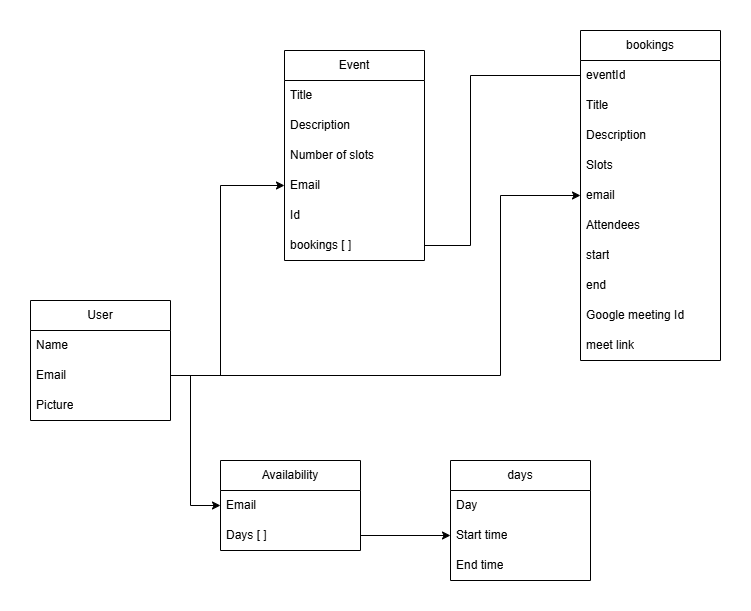

The diagram above was exported from draw.io. Its source (the exported page's mxGraphModel, read from the mxfile embedded in the PNG):
<mxGraphModel dx="1042" dy="565" grid="1" gridSize="10" guides="1" tooltips="1" connect="1" arrows="1" fold="1" page="1" pageScale="1" pageWidth="827" pageHeight="1169" math="0" shadow="0">
  <root>
    <mxCell id="0" />
    <mxCell id="1" parent="0" />
    <mxCell id="2" value="User" style="swimlane;fontStyle=0;childLayout=stackLayout;horizontal=1;startSize=30;horizontalStack=0;resizeParent=1;resizeParentMax=0;resizeLast=0;collapsible=1;marginBottom=0;whiteSpace=wrap;html=1;" vertex="1" parent="1">
      <mxGeometry x="90" y="780" width="140" height="120" as="geometry" />
    </mxCell>
    <mxCell id="3" value="Name" style="text;strokeColor=none;fillColor=none;align=left;verticalAlign=middle;spacingLeft=4;spacingRight=4;overflow=hidden;points=[[0,0.5],[1,0.5]];portConstraint=eastwest;rotatable=0;whiteSpace=wrap;html=1;" vertex="1" parent="2">
      <mxGeometry y="30" width="140" height="30" as="geometry" />
    </mxCell>
    <mxCell id="4" value="Email" style="text;strokeColor=none;fillColor=none;align=left;verticalAlign=middle;spacingLeft=4;spacingRight=4;overflow=hidden;points=[[0,0.5],[1,0.5]];portConstraint=eastwest;rotatable=0;whiteSpace=wrap;html=1;" vertex="1" parent="2">
      <mxGeometry y="60" width="140" height="30" as="geometry" />
    </mxCell>
    <mxCell id="5" value="Picture" style="text;strokeColor=none;fillColor=none;align=left;verticalAlign=middle;spacingLeft=4;spacingRight=4;overflow=hidden;points=[[0,0.5],[1,0.5]];portConstraint=eastwest;rotatable=0;whiteSpace=wrap;html=1;" vertex="1" parent="2">
      <mxGeometry y="90" width="140" height="30" as="geometry" />
    </mxCell>
    <mxCell id="6" value="Event" style="swimlane;fontStyle=0;childLayout=stackLayout;horizontal=1;startSize=30;horizontalStack=0;resizeParent=1;resizeParentMax=0;resizeLast=0;collapsible=1;marginBottom=0;whiteSpace=wrap;html=1;" vertex="1" parent="1">
      <mxGeometry x="344" y="530" width="140" height="210" as="geometry" />
    </mxCell>
    <mxCell id="7" value="Title" style="text;strokeColor=none;fillColor=none;align=left;verticalAlign=middle;spacingLeft=4;spacingRight=4;overflow=hidden;points=[[0,0.5],[1,0.5]];portConstraint=eastwest;rotatable=0;whiteSpace=wrap;html=1;" vertex="1" parent="6">
      <mxGeometry y="30" width="140" height="30" as="geometry" />
    </mxCell>
    <mxCell id="8" value="Description" style="text;strokeColor=none;fillColor=none;align=left;verticalAlign=middle;spacingLeft=4;spacingRight=4;overflow=hidden;points=[[0,0.5],[1,0.5]];portConstraint=eastwest;rotatable=0;whiteSpace=wrap;html=1;" vertex="1" parent="6">
      <mxGeometry y="60" width="140" height="30" as="geometry" />
    </mxCell>
    <mxCell id="9" value="Number of slots" style="text;strokeColor=none;fillColor=none;align=left;verticalAlign=middle;spacingLeft=4;spacingRight=4;overflow=hidden;points=[[0,0.5],[1,0.5]];portConstraint=eastwest;rotatable=0;whiteSpace=wrap;html=1;" vertex="1" parent="6">
      <mxGeometry y="90" width="140" height="30" as="geometry" />
    </mxCell>
    <mxCell id="10" value="Email" style="text;strokeColor=none;fillColor=none;align=left;verticalAlign=middle;spacingLeft=4;spacingRight=4;overflow=hidden;points=[[0,0.5],[1,0.5]];portConstraint=eastwest;rotatable=0;whiteSpace=wrap;html=1;" vertex="1" parent="6">
      <mxGeometry y="120" width="140" height="30" as="geometry" />
    </mxCell>
    <mxCell id="11" value="Id" style="text;strokeColor=none;fillColor=none;align=left;verticalAlign=middle;spacingLeft=4;spacingRight=4;overflow=hidden;points=[[0,0.5],[1,0.5]];portConstraint=eastwest;rotatable=0;whiteSpace=wrap;html=1;" vertex="1" parent="6">
      <mxGeometry y="150" width="140" height="30" as="geometry" />
    </mxCell>
    <mxCell id="12" value="bookings [ ]" style="text;strokeColor=none;fillColor=none;align=left;verticalAlign=middle;spacingLeft=4;spacingRight=4;overflow=hidden;points=[[0,0.5],[1,0.5]];portConstraint=eastwest;rotatable=0;whiteSpace=wrap;html=1;" vertex="1" parent="6">
      <mxGeometry y="180" width="140" height="30" as="geometry" />
    </mxCell>
    <mxCell id="13" value="bookings" style="swimlane;fontStyle=0;childLayout=stackLayout;horizontal=1;startSize=30;horizontalStack=0;resizeParent=1;resizeParentMax=0;resizeLast=0;collapsible=1;marginBottom=0;whiteSpace=wrap;html=1;" vertex="1" parent="1">
      <mxGeometry x="640" y="510" width="140" height="330" as="geometry" />
    </mxCell>
    <mxCell id="14" value="eventId" style="text;strokeColor=none;fillColor=none;align=left;verticalAlign=middle;spacingLeft=4;spacingRight=4;overflow=hidden;points=[[0,0.5],[1,0.5]];portConstraint=eastwest;rotatable=0;whiteSpace=wrap;html=1;" vertex="1" parent="13">
      <mxGeometry y="30" width="140" height="30" as="geometry" />
    </mxCell>
    <mxCell id="15" value="Title" style="text;strokeColor=none;fillColor=none;align=left;verticalAlign=middle;spacingLeft=4;spacingRight=4;overflow=hidden;points=[[0,0.5],[1,0.5]];portConstraint=eastwest;rotatable=0;whiteSpace=wrap;html=1;" vertex="1" parent="13">
      <mxGeometry y="60" width="140" height="30" as="geometry" />
    </mxCell>
    <mxCell id="16" value="Description" style="text;strokeColor=none;fillColor=none;align=left;verticalAlign=middle;spacingLeft=4;spacingRight=4;overflow=hidden;points=[[0,0.5],[1,0.5]];portConstraint=eastwest;rotatable=0;whiteSpace=wrap;html=1;" vertex="1" parent="13">
      <mxGeometry y="90" width="140" height="30" as="geometry" />
    </mxCell>
    <mxCell id="17" value="Slots" style="text;strokeColor=none;fillColor=none;align=left;verticalAlign=middle;spacingLeft=4;spacingRight=4;overflow=hidden;points=[[0,0.5],[1,0.5]];portConstraint=eastwest;rotatable=0;whiteSpace=wrap;html=1;" vertex="1" parent="13">
      <mxGeometry y="120" width="140" height="30" as="geometry" />
    </mxCell>
    <mxCell id="18" value="email" style="text;strokeColor=none;fillColor=none;align=left;verticalAlign=middle;spacingLeft=4;spacingRight=4;overflow=hidden;points=[[0,0.5],[1,0.5]];portConstraint=eastwest;rotatable=0;whiteSpace=wrap;html=1;" vertex="1" parent="13">
      <mxGeometry y="150" width="140" height="30" as="geometry" />
    </mxCell>
    <mxCell id="19" value="Attendees" style="text;strokeColor=none;fillColor=none;align=left;verticalAlign=middle;spacingLeft=4;spacingRight=4;overflow=hidden;points=[[0,0.5],[1,0.5]];portConstraint=eastwest;rotatable=0;whiteSpace=wrap;html=1;" vertex="1" parent="13">
      <mxGeometry y="180" width="140" height="30" as="geometry" />
    </mxCell>
    <mxCell id="20" value="start" style="text;strokeColor=none;fillColor=none;align=left;verticalAlign=middle;spacingLeft=4;spacingRight=4;overflow=hidden;points=[[0,0.5],[1,0.5]];portConstraint=eastwest;rotatable=0;whiteSpace=wrap;html=1;" vertex="1" parent="13">
      <mxGeometry y="210" width="140" height="30" as="geometry" />
    </mxCell>
    <mxCell id="21" value="end" style="text;strokeColor=none;fillColor=none;align=left;verticalAlign=middle;spacingLeft=4;spacingRight=4;overflow=hidden;points=[[0,0.5],[1,0.5]];portConstraint=eastwest;rotatable=0;whiteSpace=wrap;html=1;" vertex="1" parent="13">
      <mxGeometry y="240" width="140" height="30" as="geometry" />
    </mxCell>
    <mxCell id="22" value="Google meeting Id" style="text;strokeColor=none;fillColor=none;align=left;verticalAlign=middle;spacingLeft=4;spacingRight=4;overflow=hidden;points=[[0,0.5],[1,0.5]];portConstraint=eastwest;rotatable=0;whiteSpace=wrap;html=1;" vertex="1" parent="13">
      <mxGeometry y="270" width="140" height="30" as="geometry" />
    </mxCell>
    <mxCell id="23" value="meet link" style="text;strokeColor=none;fillColor=none;align=left;verticalAlign=middle;spacingLeft=4;spacingRight=4;overflow=hidden;points=[[0,0.5],[1,0.5]];portConstraint=eastwest;rotatable=0;whiteSpace=wrap;html=1;" vertex="1" parent="13">
      <mxGeometry y="300" width="140" height="30" as="geometry" />
    </mxCell>
    <mxCell id="24" value="Availability" style="swimlane;fontStyle=0;childLayout=stackLayout;horizontal=1;startSize=30;horizontalStack=0;resizeParent=1;resizeParentMax=0;resizeLast=0;collapsible=1;marginBottom=0;whiteSpace=wrap;html=1;" vertex="1" parent="1">
      <mxGeometry x="280" y="940" width="140" height="90" as="geometry" />
    </mxCell>
    <mxCell id="25" value="Email" style="text;strokeColor=none;fillColor=none;align=left;verticalAlign=middle;spacingLeft=4;spacingRight=4;overflow=hidden;points=[[0,0.5],[1,0.5]];portConstraint=eastwest;rotatable=0;whiteSpace=wrap;html=1;" vertex="1" parent="24">
      <mxGeometry y="30" width="140" height="30" as="geometry" />
    </mxCell>
    <mxCell id="26" value="Days [ ]" style="text;strokeColor=none;fillColor=none;align=left;verticalAlign=middle;spacingLeft=4;spacingRight=4;overflow=hidden;points=[[0,0.5],[1,0.5]];portConstraint=eastwest;rotatable=0;whiteSpace=wrap;html=1;" vertex="1" parent="24">
      <mxGeometry y="60" width="140" height="30" as="geometry" />
    </mxCell>
    <mxCell id="27" value="days" style="swimlane;fontStyle=0;childLayout=stackLayout;horizontal=1;startSize=30;horizontalStack=0;resizeParent=1;resizeParentMax=0;resizeLast=0;collapsible=1;marginBottom=0;whiteSpace=wrap;html=1;" vertex="1" parent="1">
      <mxGeometry x="510" y="940" width="140" height="120" as="geometry" />
    </mxCell>
    <mxCell id="28" value="Day" style="text;strokeColor=none;fillColor=none;align=left;verticalAlign=middle;spacingLeft=4;spacingRight=4;overflow=hidden;points=[[0,0.5],[1,0.5]];portConstraint=eastwest;rotatable=0;whiteSpace=wrap;html=1;" vertex="1" parent="27">
      <mxGeometry y="30" width="140" height="30" as="geometry" />
    </mxCell>
    <mxCell id="29" value="Start time" style="text;strokeColor=none;fillColor=none;align=left;verticalAlign=middle;spacingLeft=4;spacingRight=4;overflow=hidden;points=[[0,0.5],[1,0.5]];portConstraint=eastwest;rotatable=0;whiteSpace=wrap;html=1;" vertex="1" parent="27">
      <mxGeometry y="60" width="140" height="30" as="geometry" />
    </mxCell>
    <mxCell id="30" value="End time" style="text;strokeColor=none;fillColor=none;align=left;verticalAlign=middle;spacingLeft=4;spacingRight=4;overflow=hidden;points=[[0,0.5],[1,0.5]];portConstraint=eastwest;rotatable=0;whiteSpace=wrap;html=1;" vertex="1" parent="27">
      <mxGeometry y="90" width="140" height="30" as="geometry" />
    </mxCell>
    <mxCell id="31" value="" style="endArrow=classic;html=1;rounded=0;exitX=1;exitY=0.5;exitDx=0;exitDy=0;entryX=0;entryY=0.5;entryDx=0;entryDy=0;" edge="1" source="4" target="10" parent="1">
      <mxGeometry width="50" height="50" relative="1" as="geometry">
        <mxPoint x="390" y="710" as="sourcePoint" />
        <mxPoint x="440" y="660" as="targetPoint" />
        <Array as="points">
          <mxPoint x="280" y="855" />
          <mxPoint x="280" y="665" />
        </Array>
      </mxGeometry>
    </mxCell>
    <mxCell id="32" value="" style="endArrow=classic;html=1;rounded=0;exitX=1;exitY=0.5;exitDx=0;exitDy=0;entryX=0;entryY=0.5;entryDx=0;entryDy=0;" edge="1" source="4" target="18" parent="1">
      <mxGeometry width="50" height="50" relative="1" as="geometry">
        <mxPoint x="280" y="860" as="sourcePoint" />
        <mxPoint x="440" y="660" as="targetPoint" />
        <Array as="points">
          <mxPoint x="560" y="855" />
          <mxPoint x="560" y="675" />
        </Array>
      </mxGeometry>
    </mxCell>
    <mxCell id="33" value="" style="endArrow=classic;html=1;rounded=0;exitX=1;exitY=0.5;exitDx=0;exitDy=0;entryX=0;entryY=0.5;entryDx=0;entryDy=0;" edge="1" source="4" target="25" parent="1">
      <mxGeometry width="50" height="50" relative="1" as="geometry">
        <mxPoint x="390" y="910" as="sourcePoint" />
        <mxPoint x="440" y="860" as="targetPoint" />
        <Array as="points">
          <mxPoint x="250" y="855" />
          <mxPoint x="250" y="985" />
        </Array>
      </mxGeometry>
    </mxCell>
    <mxCell id="34" value="" style="endArrow=classic;html=1;rounded=0;exitX=1;exitY=0.5;exitDx=0;exitDy=0;entryX=0;entryY=0.5;entryDx=0;entryDy=0;" edge="1" source="26" target="29" parent="1">
      <mxGeometry width="50" height="50" relative="1" as="geometry">
        <mxPoint x="390" y="910" as="sourcePoint" />
        <mxPoint x="500" y="1010" as="targetPoint" />
        <Array as="points" />
      </mxGeometry>
    </mxCell>
    <mxCell id="35" value="" style="endArrow=none;html=1;rounded=0;exitX=1;exitY=0.5;exitDx=0;exitDy=0;entryX=0;entryY=0.5;entryDx=0;entryDy=0;" edge="1" source="12" target="14" parent="1">
      <mxGeometry width="50" height="50" relative="1" as="geometry">
        <mxPoint x="390" y="710" as="sourcePoint" />
        <mxPoint x="440" y="660" as="targetPoint" />
        <Array as="points">
          <mxPoint x="530" y="725" />
          <mxPoint x="530" y="555" />
        </Array>
      </mxGeometry>
    </mxCell>
  </root>
</mxGraphModel>